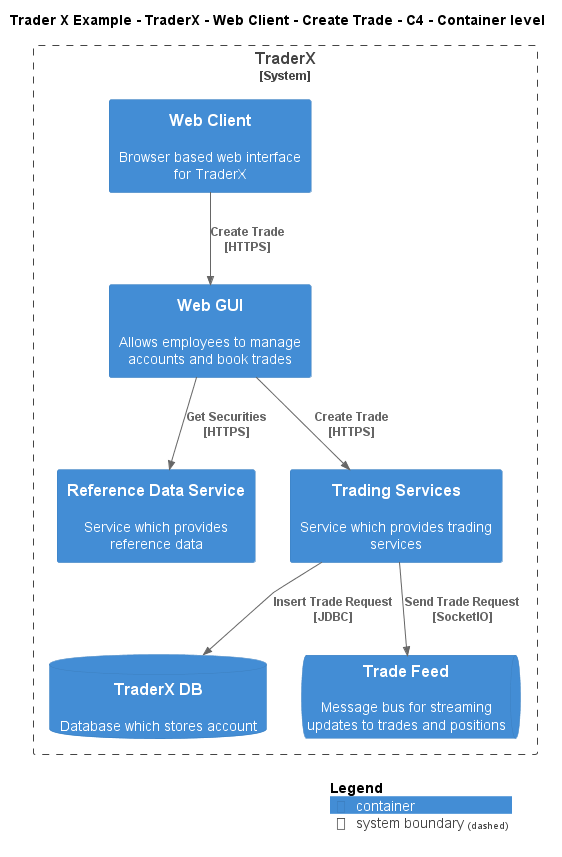

The diagram above was rendered by PlantUML. Its source (embedded in the PNG):
@startuml
!include ..\..\..\..\..\..\..\.c4s\C4_Container.puml

AddElementTag("c4interflow:lifecycle:new", $bgColor=green, $fontColor=#ffffff, $borderColor=green, $shadowing="False")
AddElementTag("c4interflow:lifecycle:changed", $bgColor=orange, $fontColor=#ffffff, $borderColor=orange, $shadowing="False")
AddElementTag("c4interflow:lifecycle:removed", $bgColor=red, $fontColor=#ffffff, $borderColor=red, $shadowing="False")

AddRelTag("c4interflow:lifecycle:new", $textColor=green, $lineColor=green)
AddRelTag("c4interflow:lifecycle:changed", $textColor=orange, $lineColor=orange)
AddRelTag("c4interflow:lifecycle:removed", $textColor=red, $lineColor=red)

SHOW_PERSON_PORTRAIT()
LAYOUT_TOP_DOWN()

skinparam linetype polyline

title Trader X Example - TraderX - Web Client - Create Trade - C4 - Container level


System_Boundary(TraderXExample.SoftwareSystems.TraderX, "TraderX") {
    Container(TraderXExample.SoftwareSystems.TraderX.Containers.WebClient, "Web Client", "", "Browser based web interface for TraderX")
    Container(TraderXExample.SoftwareSystems.TraderX.Containers.WebGUI, "Web GUI", "", "Allows employees to manage accounts and book trades")
    Container(TraderXExample.SoftwareSystems.TraderX.Containers.ReferenceDataService, "Reference Data Service", "", "Service which provides reference data")
    Container(TraderXExample.SoftwareSystems.TraderX.Containers.TradingServices, "Trading Services", "", "Service which provides trading services")
    ContainerDb(TraderXExample.SoftwareSystems.TraderX.Containers.TraderXDB, "TraderX DB", "", "Database which stores account")
    ContainerQueue(TraderXExample.SoftwareSystems.TraderX.Containers.TradeFeed, "Trade Feed", "", "Message bus for streaming updates to trades and positions")
}

Rel(TraderXExample.SoftwareSystems.TraderX.Containers.WebClient, TraderXExample.SoftwareSystems.TraderX.Containers.WebGUI, "Create Trade\n[HTTPS]", $tags='protocol:https')
Rel(TraderXExample.SoftwareSystems.TraderX.Containers.WebGUI, TraderXExample.SoftwareSystems.TraderX.Containers.ReferenceDataService, "Get Securities\n[HTTPS]", $tags='protocol:https')
Rel(TraderXExample.SoftwareSystems.TraderX.Containers.WebGUI, TraderXExample.SoftwareSystems.TraderX.Containers.TradingServices, "Create Trade\n[HTTPS]", $tags='protocol:https')
Rel(TraderXExample.SoftwareSystems.TraderX.Containers.TradingServices, TraderXExample.SoftwareSystems.TraderX.Containers.TraderXDB, "Insert Trade Request\n[JDBC]", $tags='protocol:jdbc')
Rel(TraderXExample.SoftwareSystems.TraderX.Containers.TradingServices, TraderXExample.SoftwareSystems.TraderX.Containers.TradeFeed, "Send Trade Request\n[SocketIO]", $tags='protocol:socketio')


SHOW_LEGEND()
@enduml